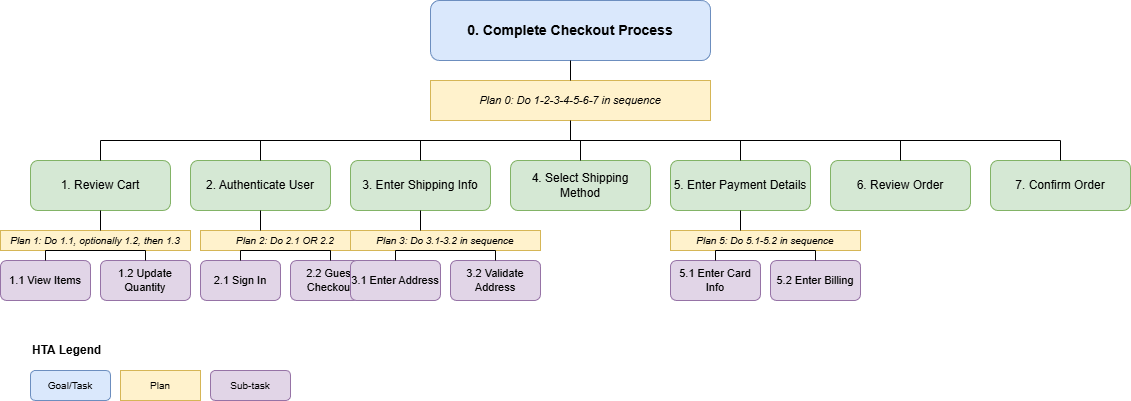

The diagram above was exported from draw.io. Its source (the exported page's mxGraphModel, read from the mxfile embedded in the PNG):
<mxGraphModel dx="1281" dy="608" grid="1" gridSize="10" guides="1" tooltips="1" connect="1" arrows="1" fold="1" page="1" pageScale="1" pageWidth="1169" pageHeight="827" math="0" shadow="0">
  <root>
    <mxCell id="0" />
    <mxCell id="1" parent="0" />
    <mxCell id="goal-0" value="0. Complete Checkout Process" style="rounded=1;whiteSpace=wrap;html=1;fillColor=#dae8fc;strokeColor=#6c8ebf;fontSize=14;fontStyle=1" parent="1" vertex="1">
      <mxGeometry x="440" y="40" width="280" height="60" as="geometry" />
    </mxCell>
    <mxCell id="plan-0" value="Plan 0: Do 1-2-3-4-5-6-7 in sequence" style="rounded=0;whiteSpace=wrap;html=1;fillColor=#fff2cc;strokeColor=#d6b656;fontSize=11;fontStyle=2" parent="1" vertex="1">
      <mxGeometry x="440" y="120" width="280" height="40" as="geometry" />
    </mxCell>
    <mxCell id="line-0" value="" style="endArrow=none;html=1;exitX=0.5;exitY=1;exitDx=0;exitDy=0;entryX=0.5;entryY=0;entryDx=0;entryDy=0;" parent="1" source="goal-0" target="plan-0" edge="1">
      <mxGeometry width="50" height="50" relative="1" as="geometry">
        <mxPoint x="560" y="400" as="sourcePoint" />
        <mxPoint x="610" y="350" as="targetPoint" />
      </mxGeometry>
    </mxCell>
    <mxCell id="task-1" value="1. Review Cart" style="rounded=1;whiteSpace=wrap;html=1;fillColor=#d5e8d4;strokeColor=#82b366;fontSize=12" parent="1" vertex="1">
      <mxGeometry x="40" y="200" width="140" height="50" as="geometry" />
    </mxCell>
    <mxCell id="task-2" value="2. Authenticate User" style="rounded=1;whiteSpace=wrap;html=1;fillColor=#d5e8d4;strokeColor=#82b366;fontSize=12" parent="1" vertex="1">
      <mxGeometry x="200" y="200" width="140" height="50" as="geometry" />
    </mxCell>
    <mxCell id="task-3" value="3. Enter Shipping Info" style="rounded=1;whiteSpace=wrap;html=1;fillColor=#d5e8d4;strokeColor=#82b366;fontSize=12" parent="1" vertex="1">
      <mxGeometry x="360" y="200" width="140" height="50" as="geometry" />
    </mxCell>
    <mxCell id="task-4" value="4. Select Shipping Method" style="rounded=1;whiteSpace=wrap;html=1;fillColor=#d5e8d4;strokeColor=#82b366;fontSize=12" parent="1" vertex="1">
      <mxGeometry x="520" y="200" width="140" height="50" as="geometry" />
    </mxCell>
    <mxCell id="task-5" value="5. Enter Payment Details" style="rounded=1;whiteSpace=wrap;html=1;fillColor=#d5e8d4;strokeColor=#82b366;fontSize=12" parent="1" vertex="1">
      <mxGeometry x="680" y="200" width="140" height="50" as="geometry" />
    </mxCell>
    <mxCell id="task-6" value="6. Review Order" style="rounded=1;whiteSpace=wrap;html=1;fillColor=#d5e8d4;strokeColor=#82b366;fontSize=12" parent="1" vertex="1">
      <mxGeometry x="840" y="200" width="140" height="50" as="geometry" />
    </mxCell>
    <mxCell id="task-7" value="7. Confirm Order" style="rounded=1;whiteSpace=wrap;html=1;fillColor=#d5e8d4;strokeColor=#82b366;fontSize=12" parent="1" vertex="1">
      <mxGeometry x="1000" y="200" width="140" height="50" as="geometry" />
    </mxCell>
    <mxCell id="line-1" value="" style="endArrow=none;html=1;exitX=0.5;exitY=1;exitDx=0;exitDy=0;" parent="1" source="plan-0" edge="1">
      <mxGeometry width="50" height="50" relative="1" as="geometry">
        <mxPoint x="560" y="300" as="sourcePoint" />
        <mxPoint x="580" y="180" as="targetPoint" />
      </mxGeometry>
    </mxCell>
    <mxCell id="line-2" value="" style="endArrow=none;html=1;" parent="1" edge="1">
      <mxGeometry width="50" height="50" relative="1" as="geometry">
        <mxPoint x="110" y="180" as="sourcePoint" />
        <mxPoint x="1070" y="180" as="targetPoint" />
      </mxGeometry>
    </mxCell>
    <mxCell id="line-3" value="" style="endArrow=none;html=1;" parent="1" edge="1">
      <mxGeometry width="50" height="50" relative="1" as="geometry">
        <mxPoint x="110" y="180" as="sourcePoint" />
        <mxPoint x="110" y="200" as="targetPoint" />
      </mxGeometry>
    </mxCell>
    <mxCell id="line-4" value="" style="endArrow=none;html=1;" parent="1" edge="1">
      <mxGeometry width="50" height="50" relative="1" as="geometry">
        <mxPoint x="270" y="180" as="sourcePoint" />
        <mxPoint x="270" y="200" as="targetPoint" />
      </mxGeometry>
    </mxCell>
    <mxCell id="line-5" value="" style="endArrow=none;html=1;" parent="1" edge="1">
      <mxGeometry width="50" height="50" relative="1" as="geometry">
        <mxPoint x="430" y="180" as="sourcePoint" />
        <mxPoint x="430" y="200" as="targetPoint" />
      </mxGeometry>
    </mxCell>
    <mxCell id="line-6" value="" style="endArrow=none;html=1;" parent="1" edge="1">
      <mxGeometry width="50" height="50" relative="1" as="geometry">
        <mxPoint x="590" y="180" as="sourcePoint" />
        <mxPoint x="590" y="200" as="targetPoint" />
      </mxGeometry>
    </mxCell>
    <mxCell id="line-7" value="" style="endArrow=none;html=1;" parent="1" edge="1">
      <mxGeometry width="50" height="50" relative="1" as="geometry">
        <mxPoint x="750" y="180" as="sourcePoint" />
        <mxPoint x="750" y="200" as="targetPoint" />
      </mxGeometry>
    </mxCell>
    <mxCell id="line-8" value="" style="endArrow=none;html=1;" parent="1" edge="1">
      <mxGeometry width="50" height="50" relative="1" as="geometry">
        <mxPoint x="910" y="180" as="sourcePoint" />
        <mxPoint x="910" y="200" as="targetPoint" />
      </mxGeometry>
    </mxCell>
    <mxCell id="line-9" value="" style="endArrow=none;html=1;" parent="1" edge="1">
      <mxGeometry width="50" height="50" relative="1" as="geometry">
        <mxPoint x="1070" y="180" as="sourcePoint" />
        <mxPoint x="1070" y="200" as="targetPoint" />
      </mxGeometry>
    </mxCell>
    <mxCell id="task-1-1" value="1.1 View Items" style="rounded=1;whiteSpace=wrap;html=1;fillColor=#e1d5e7;strokeColor=#9673a6;fontSize=11" parent="1" vertex="1">
      <mxGeometry x="10" y="300" width="90" height="40" as="geometry" />
    </mxCell>
    <mxCell id="task-1-2" value="1.2 Update Quantity" style="rounded=1;whiteSpace=wrap;html=1;fillColor=#e1d5e7;strokeColor=#9673a6;fontSize=11" parent="1" vertex="1">
      <mxGeometry x="110" y="300" width="90" height="40" as="geometry" />
    </mxCell>
    <mxCell id="plan-1" value="Plan 1: Do 1.1, optionally 1.2, then 1.3" style="rounded=0;whiteSpace=wrap;html=1;fillColor=#fff2cc;strokeColor=#d6b656;fontSize=10;fontStyle=2" parent="1" vertex="1">
      <mxGeometry x="10" y="270" width="190" height="20" as="geometry" />
    </mxCell>
    <mxCell id="line-1-1" value="" style="endArrow=none;html=1;exitX=0.5;exitY=1;exitDx=0;exitDy=0;" parent="1" source="task-1" edge="1">
      <mxGeometry width="50" height="50" relative="1" as="geometry">
        <mxPoint x="110" y="280" as="sourcePoint" />
        <mxPoint x="110" y="270" as="targetPoint" />
      </mxGeometry>
    </mxCell>
    <mxCell id="line-1-2" value="" style="endArrow=none;html=1;" parent="1" edge="1">
      <mxGeometry width="50" height="50" relative="1" as="geometry">
        <mxPoint x="55" y="290" as="sourcePoint" />
        <mxPoint x="155" y="290" as="targetPoint" />
      </mxGeometry>
    </mxCell>
    <mxCell id="line-1-3" value="" style="endArrow=none;html=1;" parent="1" edge="1">
      <mxGeometry width="50" height="50" relative="1" as="geometry">
        <mxPoint x="55" y="290" as="sourcePoint" />
        <mxPoint x="55" y="300" as="targetPoint" />
      </mxGeometry>
    </mxCell>
    <mxCell id="line-1-4" value="" style="endArrow=none;html=1;" parent="1" edge="1">
      <mxGeometry width="50" height="50" relative="1" as="geometry">
        <mxPoint x="155" y="290" as="sourcePoint" />
        <mxPoint x="155" y="300" as="targetPoint" />
      </mxGeometry>
    </mxCell>
    <mxCell id="task-2-1" value="2.1 Sign In" style="rounded=1;whiteSpace=wrap;html=1;fillColor=#e1d5e7;strokeColor=#9673a6;fontSize=11" parent="1" vertex="1">
      <mxGeometry x="210" y="300" width="80" height="40" as="geometry" />
    </mxCell>
    <mxCell id="task-2-2" value="2.2 Guest Checkout" style="rounded=1;whiteSpace=wrap;html=1;fillColor=#e1d5e7;strokeColor=#9673a6;fontSize=11" parent="1" vertex="1">
      <mxGeometry x="300" y="300" width="80" height="40" as="geometry" />
    </mxCell>
    <mxCell id="plan-2" value="Plan 2: Do 2.1 OR 2.2" style="rounded=0;whiteSpace=wrap;html=1;fillColor=#fff2cc;strokeColor=#d6b656;fontSize=10;fontStyle=2" parent="1" vertex="1">
      <mxGeometry x="210" y="270" width="170" height="20" as="geometry" />
    </mxCell>
    <mxCell id="line-2-1" value="" style="endArrow=none;html=1;exitX=0.5;exitY=1;exitDx=0;exitDy=0;" parent="1" source="task-2" edge="1">
      <mxGeometry width="50" height="50" relative="1" as="geometry">
        <mxPoint x="270" y="280" as="sourcePoint" />
        <mxPoint x="270" y="270" as="targetPoint" />
      </mxGeometry>
    </mxCell>
    <mxCell id="line-2-2" value="" style="endArrow=none;html=1;" parent="1" edge="1">
      <mxGeometry width="50" height="50" relative="1" as="geometry">
        <mxPoint x="250" y="290" as="sourcePoint" />
        <mxPoint x="340" y="290" as="targetPoint" />
      </mxGeometry>
    </mxCell>
    <mxCell id="line-2-3" value="" style="endArrow=none;html=1;" parent="1" edge="1">
      <mxGeometry width="50" height="50" relative="1" as="geometry">
        <mxPoint x="250" y="290" as="sourcePoint" />
        <mxPoint x="250" y="300" as="targetPoint" />
      </mxGeometry>
    </mxCell>
    <mxCell id="line-2-4" value="" style="endArrow=none;html=1;" parent="1" edge="1">
      <mxGeometry width="50" height="50" relative="1" as="geometry">
        <mxPoint x="340" y="290" as="sourcePoint" />
        <mxPoint x="340" y="300" as="targetPoint" />
      </mxGeometry>
    </mxCell>
    <mxCell id="task-3-1" value="3.1 Enter Address" style="rounded=1;whiteSpace=wrap;html=1;fillColor=#e1d5e7;strokeColor=#9673a6;fontSize=11" parent="1" vertex="1">
      <mxGeometry x="360" y="300" width="90" height="40" as="geometry" />
    </mxCell>
    <mxCell id="task-3-2" value="3.2 Validate Address" style="rounded=1;whiteSpace=wrap;html=1;fillColor=#e1d5e7;strokeColor=#9673a6;fontSize=11" parent="1" vertex="1">
      <mxGeometry x="460" y="300" width="90" height="40" as="geometry" />
    </mxCell>
    <mxCell id="plan-3" value="Plan 3: Do 3.1-3.2 in sequence" style="rounded=0;whiteSpace=wrap;html=1;fillColor=#fff2cc;strokeColor=#d6b656;fontSize=10;fontStyle=2" parent="1" vertex="1">
      <mxGeometry x="360" y="270" width="190" height="20" as="geometry" />
    </mxCell>
    <mxCell id="line-3-1" value="" style="endArrow=none;html=1;exitX=0.5;exitY=1;exitDx=0;exitDy=0;" parent="1" source="task-3" edge="1">
      <mxGeometry width="50" height="50" relative="1" as="geometry">
        <mxPoint x="430" y="280" as="sourcePoint" />
        <mxPoint x="430" y="270" as="targetPoint" />
      </mxGeometry>
    </mxCell>
    <mxCell id="line-3-2" value="" style="endArrow=none;html=1;" parent="1" edge="1">
      <mxGeometry width="50" height="50" relative="1" as="geometry">
        <mxPoint x="405" y="290" as="sourcePoint" />
        <mxPoint x="505" y="290" as="targetPoint" />
      </mxGeometry>
    </mxCell>
    <mxCell id="line-3-3" value="" style="endArrow=none;html=1;" parent="1" edge="1">
      <mxGeometry width="50" height="50" relative="1" as="geometry">
        <mxPoint x="405" y="290" as="sourcePoint" />
        <mxPoint x="405" y="300" as="targetPoint" />
      </mxGeometry>
    </mxCell>
    <mxCell id="line-3-4" value="" style="endArrow=none;html=1;" parent="1" edge="1">
      <mxGeometry width="50" height="50" relative="1" as="geometry">
        <mxPoint x="505" y="290" as="sourcePoint" />
        <mxPoint x="505" y="300" as="targetPoint" />
      </mxGeometry>
    </mxCell>
    <mxCell id="task-5-1" value="5.1 Enter Card Info" style="rounded=1;whiteSpace=wrap;html=1;fillColor=#e1d5e7;strokeColor=#9673a6;fontSize=11" parent="1" vertex="1">
      <mxGeometry x="680" y="300" width="90" height="40" as="geometry" />
    </mxCell>
    <mxCell id="task-5-2" value="5.2 Enter Billing" style="rounded=1;whiteSpace=wrap;html=1;fillColor=#e1d5e7;strokeColor=#9673a6;fontSize=11" parent="1" vertex="1">
      <mxGeometry x="780" y="300" width="90" height="40" as="geometry" />
    </mxCell>
    <mxCell id="plan-5" value="Plan 5: Do 5.1-5.2 in sequence" style="rounded=0;whiteSpace=wrap;html=1;fillColor=#fff2cc;strokeColor=#d6b656;fontSize=10;fontStyle=2" parent="1" vertex="1">
      <mxGeometry x="680" y="270" width="190" height="20" as="geometry" />
    </mxCell>
    <mxCell id="line-5-1" value="" style="endArrow=none;html=1;exitX=0.5;exitY=1;exitDx=0;exitDy=0;" parent="1" source="task-5" edge="1">
      <mxGeometry width="50" height="50" relative="1" as="geometry">
        <mxPoint x="750" y="280" as="sourcePoint" />
        <mxPoint x="750" y="270" as="targetPoint" />
      </mxGeometry>
    </mxCell>
    <mxCell id="line-5-2" value="" style="endArrow=none;html=1;" parent="1" edge="1">
      <mxGeometry width="50" height="50" relative="1" as="geometry">
        <mxPoint x="725" y="290" as="sourcePoint" />
        <mxPoint x="825" y="290" as="targetPoint" />
      </mxGeometry>
    </mxCell>
    <mxCell id="line-5-3" value="" style="endArrow=none;html=1;" parent="1" edge="1">
      <mxGeometry width="50" height="50" relative="1" as="geometry">
        <mxPoint x="725" y="290" as="sourcePoint" />
        <mxPoint x="725" y="300" as="targetPoint" />
      </mxGeometry>
    </mxCell>
    <mxCell id="line-5-4" value="" style="endArrow=none;html=1;" parent="1" edge="1">
      <mxGeometry width="50" height="50" relative="1" as="geometry">
        <mxPoint x="825" y="290" as="sourcePoint" />
        <mxPoint x="825" y="300" as="targetPoint" />
      </mxGeometry>
    </mxCell>
    <mxCell id="legend-title" value="HTA Legend" style="text;html=1;strokeColor=none;fillColor=none;align=left;verticalAlign=middle;whiteSpace=wrap;rounded=0;fontSize=12;fontStyle=1" parent="1" vertex="1">
      <mxGeometry x="40" y="380" width="100" height="20" as="geometry" />
    </mxCell>
    <mxCell id="legend-1" value="Goal/Task" style="rounded=1;whiteSpace=wrap;html=1;fillColor=#dae8fc;strokeColor=#6c8ebf;fontSize=10" parent="1" vertex="1">
      <mxGeometry x="40" y="410" width="80" height="30" as="geometry" />
    </mxCell>
    <mxCell id="legend-2" value="Plan" style="rounded=0;whiteSpace=wrap;html=1;fillColor=#fff2cc;strokeColor=#d6b656;fontSize=10" parent="1" vertex="1">
      <mxGeometry x="130" y="410" width="80" height="30" as="geometry" />
    </mxCell>
    <mxCell id="legend-3" value="Sub-task" style="rounded=1;whiteSpace=wrap;html=1;fillColor=#e1d5e7;strokeColor=#9673a6;fontSize=10" parent="1" vertex="1">
      <mxGeometry x="220" y="410" width="80" height="30" as="geometry" />
    </mxCell>
  </root>
</mxGraphModel>